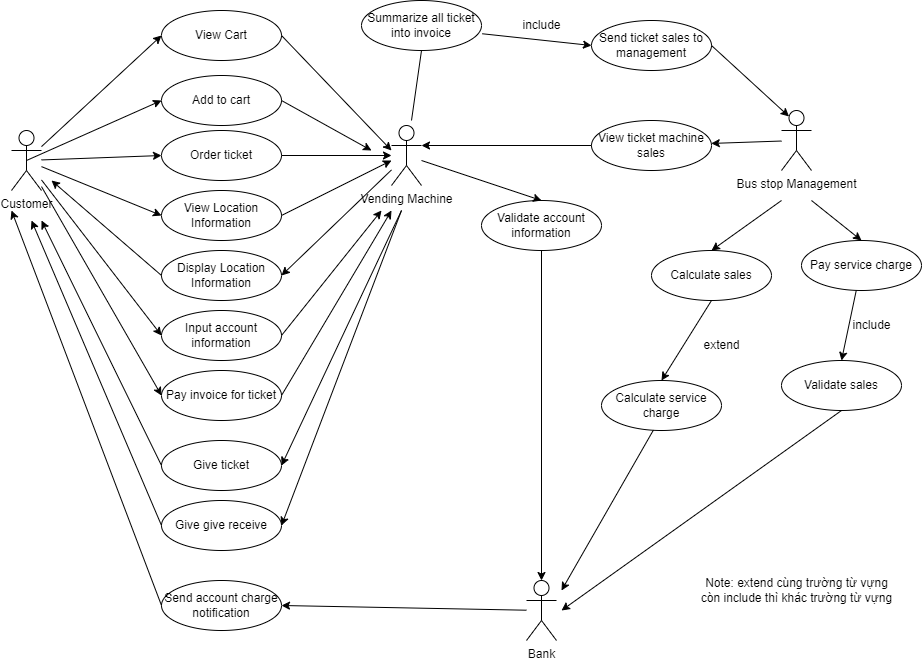

The diagram above was exported from draw.io. Its source (the exported page's mxGraphModel, read from the mxfile embedded in the PNG):
<mxGraphModel dx="1078" dy="563" grid="1" gridSize="10" guides="1" tooltips="1" connect="1" arrows="1" fold="1" page="1" pageScale="1" pageWidth="1169" pageHeight="827" math="0" shadow="0">
  <root>
    <mxCell id="0" />
    <mxCell id="1" parent="0" />
    <mxCell id="uPdJSmWZEStW92mB3ykd-1" value="Customer" style="shape=umlActor;verticalLabelPosition=bottom;verticalAlign=top;html=1;outlineConnect=0;" vertex="1" parent="1">
      <mxGeometry x="80" y="340" width="30" height="60" as="geometry" />
    </mxCell>
    <mxCell id="uPdJSmWZEStW92mB3ykd-8" value="Bank" style="shape=umlActor;verticalLabelPosition=bottom;verticalAlign=top;html=1;outlineConnect=0;" vertex="1" parent="1">
      <mxGeometry x="595" y="790" width="30" height="60" as="geometry" />
    </mxCell>
    <mxCell id="uPdJSmWZEStW92mB3ykd-9" value="Bus stop Management" style="shape=umlActor;verticalLabelPosition=bottom;verticalAlign=top;html=1;outlineConnect=0;" vertex="1" parent="1">
      <mxGeometry x="850" y="320" width="30" height="60" as="geometry" />
    </mxCell>
    <mxCell id="uPdJSmWZEStW92mB3ykd-10" value="Vending Machine" style="shape=umlActor;verticalLabelPosition=bottom;verticalAlign=top;html=1;outlineConnect=0;" vertex="1" parent="1">
      <mxGeometry x="460" y="335" width="30" height="60" as="geometry" />
    </mxCell>
    <mxCell id="uPdJSmWZEStW92mB3ykd-15" value="Order ticket" style="ellipse;whiteSpace=wrap;html=1;" vertex="1" parent="1">
      <mxGeometry x="230" y="340" width="120" height="50" as="geometry" />
    </mxCell>
    <mxCell id="uPdJSmWZEStW92mB3ykd-17" value="View Location Information" style="ellipse;whiteSpace=wrap;html=1;" vertex="1" parent="1">
      <mxGeometry x="230" y="400" width="120" height="50" as="geometry" />
    </mxCell>
    <mxCell id="uPdJSmWZEStW92mB3ykd-18" value="" style="endArrow=classic;html=1;rounded=0;entryX=0;entryY=0.5;entryDx=0;entryDy=0;" edge="1" parent="1" source="uPdJSmWZEStW92mB3ykd-1" target="uPdJSmWZEStW92mB3ykd-15">
      <mxGeometry width="50" height="50" relative="1" as="geometry">
        <mxPoint x="160" y="490" as="sourcePoint" />
        <mxPoint x="210" y="440" as="targetPoint" />
      </mxGeometry>
    </mxCell>
    <mxCell id="uPdJSmWZEStW92mB3ykd-19" value="" style="endArrow=classic;html=1;rounded=0;exitX=0.5;exitY=1;exitDx=0;exitDy=0;entryX=0.5;entryY=0;entryDx=0;entryDy=0;entryPerimeter=0;" edge="1" parent="1" source="uPdJSmWZEStW92mB3ykd-28" target="uPdJSmWZEStW92mB3ykd-8">
      <mxGeometry width="50" height="50" relative="1" as="geometry">
        <mxPoint x="870" y="530" as="sourcePoint" />
        <mxPoint x="920" y="480" as="targetPoint" />
      </mxGeometry>
    </mxCell>
    <mxCell id="uPdJSmWZEStW92mB3ykd-20" value="" style="endArrow=classic;html=1;rounded=0;exitX=1.006;exitY=0.665;exitDx=0;exitDy=0;exitPerimeter=0;entryX=0;entryY=0.5;entryDx=0;entryDy=0;" edge="1" parent="1" source="uPdJSmWZEStW92mB3ykd-45" target="uPdJSmWZEStW92mB3ykd-57">
      <mxGeometry width="50" height="50" relative="1" as="geometry">
        <mxPoint x="860" y="350" as="sourcePoint" />
        <mxPoint x="910" y="300" as="targetPoint" />
      </mxGeometry>
    </mxCell>
    <mxCell id="uPdJSmWZEStW92mB3ykd-21" value="Display Location Information" style="ellipse;whiteSpace=wrap;html=1;" vertex="1" parent="1">
      <mxGeometry x="230" y="460" width="120" height="50" as="geometry" />
    </mxCell>
    <mxCell id="uPdJSmWZEStW92mB3ykd-22" value="Add to cart" style="ellipse;whiteSpace=wrap;html=1;" vertex="1" parent="1">
      <mxGeometry x="230" y="285" width="120" height="50" as="geometry" />
    </mxCell>
    <mxCell id="uPdJSmWZEStW92mB3ykd-23" value="View Cart" style="ellipse;whiteSpace=wrap;html=1;" vertex="1" parent="1">
      <mxGeometry x="230" y="220" width="120" height="50" as="geometry" />
    </mxCell>
    <mxCell id="uPdJSmWZEStW92mB3ykd-24" value="" style="endArrow=classic;html=1;rounded=0;exitX=1;exitY=0.5;exitDx=0;exitDy=0;" edge="1" parent="1" source="uPdJSmWZEStW92mB3ykd-15" target="uPdJSmWZEStW92mB3ykd-10">
      <mxGeometry width="50" height="50" relative="1" as="geometry">
        <mxPoint x="510" y="540" as="sourcePoint" />
        <mxPoint x="560" y="490" as="targetPoint" />
      </mxGeometry>
    </mxCell>
    <mxCell id="uPdJSmWZEStW92mB3ykd-27" value="Send account charge notification" style="ellipse;whiteSpace=wrap;html=1;" vertex="1" parent="1">
      <mxGeometry x="230" y="790" width="120" height="50" as="geometry" />
    </mxCell>
    <mxCell id="uPdJSmWZEStW92mB3ykd-28" value="Validate account information" style="ellipse;whiteSpace=wrap;html=1;" vertex="1" parent="1">
      <mxGeometry x="550" y="410" width="120" height="50" as="geometry" />
    </mxCell>
    <mxCell id="uPdJSmWZEStW92mB3ykd-29" value="" style="endArrow=classic;html=1;rounded=0;exitX=0.5;exitY=0.5;exitDx=0;exitDy=0;exitPerimeter=0;entryX=0;entryY=0.5;entryDx=0;entryDy=0;" edge="1" parent="1" source="uPdJSmWZEStW92mB3ykd-1" target="uPdJSmWZEStW92mB3ykd-22">
      <mxGeometry width="50" height="50" relative="1" as="geometry">
        <mxPoint x="870" y="360.0000000000001" as="sourcePoint" />
        <mxPoint x="920" y="310.0000000000001" as="targetPoint" />
      </mxGeometry>
    </mxCell>
    <mxCell id="uPdJSmWZEStW92mB3ykd-30" value="" style="endArrow=classic;html=1;rounded=0;entryX=0;entryY=0.5;entryDx=0;entryDy=0;" edge="1" parent="1" source="uPdJSmWZEStW92mB3ykd-1" target="uPdJSmWZEStW92mB3ykd-23">
      <mxGeometry width="50" height="50" relative="1" as="geometry">
        <mxPoint x="870" y="360.0000000000001" as="sourcePoint" />
        <mxPoint x="920" y="310.0000000000001" as="targetPoint" />
      </mxGeometry>
    </mxCell>
    <mxCell id="uPdJSmWZEStW92mB3ykd-31" value="" style="endArrow=classic;html=1;rounded=0;exitX=1;exitY=0.5;exitDx=0;exitDy=0;" edge="1" parent="1" source="uPdJSmWZEStW92mB3ykd-17">
      <mxGeometry width="50" height="50" relative="1" as="geometry">
        <mxPoint x="870" y="360.0000000000001" as="sourcePoint" />
        <mxPoint x="460" y="370" as="targetPoint" />
      </mxGeometry>
    </mxCell>
    <mxCell id="uPdJSmWZEStW92mB3ykd-32" value="" style="endArrow=classic;html=1;rounded=0;entryX=0;entryY=0.5;entryDx=0;entryDy=0;" edge="1" parent="1" source="uPdJSmWZEStW92mB3ykd-1" target="uPdJSmWZEStW92mB3ykd-17">
      <mxGeometry width="50" height="50" relative="1" as="geometry">
        <mxPoint x="920" y="380.0000000000001" as="sourcePoint" />
        <mxPoint x="970" y="330.0000000000001" as="targetPoint" />
      </mxGeometry>
    </mxCell>
    <mxCell id="uPdJSmWZEStW92mB3ykd-34" value="" style="endArrow=classic;html=1;rounded=0;exitX=1;exitY=0.5;exitDx=0;exitDy=0;" edge="1" parent="1" source="uPdJSmWZEStW92mB3ykd-23">
      <mxGeometry width="50" height="50" relative="1" as="geometry">
        <mxPoint x="920" y="250.0000000000001" as="sourcePoint" />
        <mxPoint x="460" y="360" as="targetPoint" />
      </mxGeometry>
    </mxCell>
    <mxCell id="uPdJSmWZEStW92mB3ykd-35" value="" style="endArrow=classic;html=1;rounded=0;entryX=1;entryY=0.5;entryDx=0;entryDy=0;" edge="1" parent="1" source="uPdJSmWZEStW92mB3ykd-10" target="uPdJSmWZEStW92mB3ykd-21">
      <mxGeometry width="50" height="50" relative="1" as="geometry">
        <mxPoint x="870" y="360.0000000000001" as="sourcePoint" />
        <mxPoint x="920" y="310.0000000000001" as="targetPoint" />
      </mxGeometry>
    </mxCell>
    <mxCell id="uPdJSmWZEStW92mB3ykd-36" value="" style="endArrow=classic;html=1;rounded=0;exitX=0;exitY=0.5;exitDx=0;exitDy=0;" edge="1" parent="1" source="uPdJSmWZEStW92mB3ykd-21">
      <mxGeometry width="50" height="50" relative="1" as="geometry">
        <mxPoint x="870" y="360.0000000000001" as="sourcePoint" />
        <mxPoint x="120" y="390" as="targetPoint" />
      </mxGeometry>
    </mxCell>
    <mxCell id="uPdJSmWZEStW92mB3ykd-37" value="Input account information" style="ellipse;whiteSpace=wrap;html=1;" vertex="1" parent="1">
      <mxGeometry x="230" y="520" width="120" height="50" as="geometry" />
    </mxCell>
    <mxCell id="uPdJSmWZEStW92mB3ykd-38" value="Pay invoice for ticket" style="ellipse;whiteSpace=wrap;html=1;" vertex="1" parent="1">
      <mxGeometry x="230" y="580" width="120" height="50" as="geometry" />
    </mxCell>
    <mxCell id="uPdJSmWZEStW92mB3ykd-39" value="Give ticket" style="ellipse;whiteSpace=wrap;html=1;" vertex="1" parent="1">
      <mxGeometry x="230" y="650" width="120" height="50" as="geometry" />
    </mxCell>
    <mxCell id="uPdJSmWZEStW92mB3ykd-40" value="Give give receive" style="ellipse;whiteSpace=wrap;html=1;" vertex="1" parent="1">
      <mxGeometry x="230" y="710" width="120" height="50" as="geometry" />
    </mxCell>
    <mxCell id="uPdJSmWZEStW92mB3ykd-41" value="" style="endArrow=classic;html=1;rounded=0;exitX=0;exitY=0.5;exitDx=0;exitDy=0;" edge="1" parent="1" source="uPdJSmWZEStW92mB3ykd-39">
      <mxGeometry width="50" height="50" relative="1" as="geometry">
        <mxPoint x="880" y="540" as="sourcePoint" />
        <mxPoint x="110" y="430" as="targetPoint" />
      </mxGeometry>
    </mxCell>
    <mxCell id="uPdJSmWZEStW92mB3ykd-42" value="" style="endArrow=classic;html=1;rounded=0;exitX=1;exitY=0.5;exitDx=0;exitDy=0;" edge="1" parent="1" source="uPdJSmWZEStW92mB3ykd-37">
      <mxGeometry width="50" height="50" relative="1" as="geometry">
        <mxPoint x="890" y="550" as="sourcePoint" />
        <mxPoint x="450" y="420" as="targetPoint" />
      </mxGeometry>
    </mxCell>
    <mxCell id="uPdJSmWZEStW92mB3ykd-43" value="" style="endArrow=classic;html=1;rounded=0;entryX=0;entryY=0.5;entryDx=0;entryDy=0;" edge="1" parent="1" source="uPdJSmWZEStW92mB3ykd-1" target="uPdJSmWZEStW92mB3ykd-37">
      <mxGeometry width="50" height="50" relative="1" as="geometry">
        <mxPoint x="890" y="550" as="sourcePoint" />
        <mxPoint x="940" y="500" as="targetPoint" />
      </mxGeometry>
    </mxCell>
    <mxCell id="uPdJSmWZEStW92mB3ykd-44" value="" style="endArrow=classic;html=1;rounded=0;entryX=0;entryY=0.5;entryDx=0;entryDy=0;" edge="1" parent="1" source="uPdJSmWZEStW92mB3ykd-1" target="uPdJSmWZEStW92mB3ykd-38">
      <mxGeometry width="50" height="50" relative="1" as="geometry">
        <mxPoint x="890" y="550" as="sourcePoint" />
        <mxPoint x="940" y="500" as="targetPoint" />
      </mxGeometry>
    </mxCell>
    <mxCell id="uPdJSmWZEStW92mB3ykd-45" value="Summarize all ticket into invoice" style="ellipse;whiteSpace=wrap;html=1;" vertex="1" parent="1">
      <mxGeometry x="430" y="210" width="120" height="50" as="geometry" />
    </mxCell>
    <mxCell id="uPdJSmWZEStW92mB3ykd-46" value="" style="endArrow=classic;html=1;rounded=0;entryX=1;entryY=0.5;entryDx=0;entryDy=0;" edge="1" parent="1" target="uPdJSmWZEStW92mB3ykd-39">
      <mxGeometry width="50" height="50" relative="1" as="geometry">
        <mxPoint x="470" y="420" as="sourcePoint" />
        <mxPoint x="510" y="640" as="targetPoint" />
      </mxGeometry>
    </mxCell>
    <mxCell id="uPdJSmWZEStW92mB3ykd-47" value="" style="endArrow=classic;html=1;rounded=0;exitX=1;exitY=0.5;exitDx=0;exitDy=0;" edge="1" parent="1" source="uPdJSmWZEStW92mB3ykd-38">
      <mxGeometry width="50" height="50" relative="1" as="geometry">
        <mxPoint x="890" y="550" as="sourcePoint" />
        <mxPoint x="460" y="420" as="targetPoint" />
      </mxGeometry>
    </mxCell>
    <mxCell id="uPdJSmWZEStW92mB3ykd-48" value="" style="endArrow=classic;html=1;rounded=0;entryX=1;entryY=0.5;entryDx=0;entryDy=0;" edge="1" parent="1" target="uPdJSmWZEStW92mB3ykd-40">
      <mxGeometry width="50" height="50" relative="1" as="geometry">
        <mxPoint x="470" y="420" as="sourcePoint" />
        <mxPoint x="930" y="490" as="targetPoint" />
      </mxGeometry>
    </mxCell>
    <mxCell id="uPdJSmWZEStW92mB3ykd-49" value="" style="endArrow=classic;html=1;rounded=0;exitX=0;exitY=0.5;exitDx=0;exitDy=0;" edge="1" parent="1" source="uPdJSmWZEStW92mB3ykd-40">
      <mxGeometry width="50" height="50" relative="1" as="geometry">
        <mxPoint x="880" y="540" as="sourcePoint" />
        <mxPoint x="100" y="430" as="targetPoint" />
      </mxGeometry>
    </mxCell>
    <mxCell id="uPdJSmWZEStW92mB3ykd-50" value="" style="endArrow=none;html=1;rounded=0;entryX=0.5;entryY=1;entryDx=0;entryDy=0;" edge="1" parent="1" target="uPdJSmWZEStW92mB3ykd-45">
      <mxGeometry width="50" height="50" relative="1" as="geometry">
        <mxPoint x="480" y="330" as="sourcePoint" />
        <mxPoint x="650" y="300" as="targetPoint" />
      </mxGeometry>
    </mxCell>
    <mxCell id="uPdJSmWZEStW92mB3ykd-51" value="" style="endArrow=classic;html=1;rounded=0;entryX=0.5;entryY=0;entryDx=0;entryDy=0;" edge="1" parent="1" source="uPdJSmWZEStW92mB3ykd-10" target="uPdJSmWZEStW92mB3ykd-28">
      <mxGeometry width="50" height="50" relative="1" as="geometry">
        <mxPoint x="870" y="360.0000000000001" as="sourcePoint" />
        <mxPoint x="920" y="310.0000000000001" as="targetPoint" />
      </mxGeometry>
    </mxCell>
    <mxCell id="uPdJSmWZEStW92mB3ykd-52" value="" style="endArrow=classic;html=1;rounded=0;entryX=1;entryY=0.5;entryDx=0;entryDy=0;" edge="1" parent="1" source="uPdJSmWZEStW92mB3ykd-8" target="uPdJSmWZEStW92mB3ykd-27">
      <mxGeometry width="50" height="50" relative="1" as="geometry">
        <mxPoint x="410" y="820" as="sourcePoint" />
        <mxPoint x="920" y="310.0000000000001" as="targetPoint" />
      </mxGeometry>
    </mxCell>
    <mxCell id="uPdJSmWZEStW92mB3ykd-53" value="" style="endArrow=classic;html=1;rounded=0;exitX=0;exitY=0.5;exitDx=0;exitDy=0;" edge="1" parent="1" source="uPdJSmWZEStW92mB3ykd-27">
      <mxGeometry width="50" height="50" relative="1" as="geometry">
        <mxPoint x="870" y="360.0000000000001" as="sourcePoint" />
        <mxPoint x="80" y="420" as="targetPoint" />
      </mxGeometry>
    </mxCell>
    <mxCell id="uPdJSmWZEStW92mB3ykd-56" value="View ticket machine sales" style="ellipse;whiteSpace=wrap;html=1;" vertex="1" parent="1">
      <mxGeometry x="660" y="330" width="120" height="50" as="geometry" />
    </mxCell>
    <mxCell id="uPdJSmWZEStW92mB3ykd-57" value="Send ticket sales to management" style="ellipse;whiteSpace=wrap;html=1;" vertex="1" parent="1">
      <mxGeometry x="660" y="230" width="120" height="50" as="geometry" />
    </mxCell>
    <mxCell id="uPdJSmWZEStW92mB3ykd-58" value="" style="endArrow=classic;html=1;rounded=0;exitX=1;exitY=0.5;exitDx=0;exitDy=0;" edge="1" parent="1" source="uPdJSmWZEStW92mB3ykd-22">
      <mxGeometry width="50" height="50" relative="1" as="geometry">
        <mxPoint x="870" y="360.0000000000001" as="sourcePoint" />
        <mxPoint x="440" y="360" as="targetPoint" />
      </mxGeometry>
    </mxCell>
    <mxCell id="uPdJSmWZEStW92mB3ykd-59" value="include" style="text;html=1;align=center;verticalAlign=middle;resizable=0;points=[];autosize=1;strokeColor=none;fillColor=none;" vertex="1" parent="1">
      <mxGeometry x="580" y="220" width="60" height="30" as="geometry" />
    </mxCell>
    <mxCell id="uPdJSmWZEStW92mB3ykd-60" value="" style="endArrow=classic;html=1;rounded=0;exitX=1;exitY=0.5;exitDx=0;exitDy=0;entryX=0.25;entryY=0.1;entryDx=0;entryDy=0;entryPerimeter=0;" edge="1" parent="1" source="uPdJSmWZEStW92mB3ykd-57" target="uPdJSmWZEStW92mB3ykd-9">
      <mxGeometry width="50" height="50" relative="1" as="geometry">
        <mxPoint x="920" y="250.0000000000001" as="sourcePoint" />
        <mxPoint x="970" y="200.0000000000001" as="targetPoint" />
      </mxGeometry>
    </mxCell>
    <mxCell id="uPdJSmWZEStW92mB3ykd-61" value="" style="endArrow=classic;html=1;rounded=0;exitX=0;exitY=0.5;exitDx=0;exitDy=0;entryX=1;entryY=0.3333333333333333;entryDx=0;entryDy=0;entryPerimeter=0;" edge="1" parent="1" source="uPdJSmWZEStW92mB3ykd-56" target="uPdJSmWZEStW92mB3ykd-10">
      <mxGeometry width="50" height="50" relative="1" as="geometry">
        <mxPoint x="920" y="250.0000000000001" as="sourcePoint" />
        <mxPoint x="970" y="200.0000000000001" as="targetPoint" />
      </mxGeometry>
    </mxCell>
    <mxCell id="uPdJSmWZEStW92mB3ykd-62" value="" style="endArrow=classic;html=1;rounded=0;" edge="1" parent="1" source="uPdJSmWZEStW92mB3ykd-9" target="uPdJSmWZEStW92mB3ykd-56">
      <mxGeometry width="50" height="50" relative="1" as="geometry">
        <mxPoint x="920" y="250.0000000000001" as="sourcePoint" />
        <mxPoint x="970" y="200.0000000000001" as="targetPoint" />
      </mxGeometry>
    </mxCell>
    <mxCell id="uPdJSmWZEStW92mB3ykd-63" value="Calculate sales" style="ellipse;whiteSpace=wrap;html=1;" vertex="1" parent="1">
      <mxGeometry x="720" y="460" width="120" height="50" as="geometry" />
    </mxCell>
    <mxCell id="uPdJSmWZEStW92mB3ykd-64" value="Calculate service charge" style="ellipse;whiteSpace=wrap;html=1;" vertex="1" parent="1">
      <mxGeometry x="670" y="590" width="120" height="50" as="geometry" />
    </mxCell>
    <mxCell id="uPdJSmWZEStW92mB3ykd-65" value="" style="endArrow=classic;html=1;rounded=0;entryX=0.5;entryY=0;entryDx=0;entryDy=0;" edge="1" parent="1" target="uPdJSmWZEStW92mB3ykd-63">
      <mxGeometry width="50" height="50" relative="1" as="geometry">
        <mxPoint x="850" y="410" as="sourcePoint" />
        <mxPoint x="970" y="200.0000000000001" as="targetPoint" />
      </mxGeometry>
    </mxCell>
    <mxCell id="uPdJSmWZEStW92mB3ykd-66" value="" style="endArrow=classic;html=1;rounded=0;exitX=0.5;exitY=1;exitDx=0;exitDy=0;entryX=0.5;entryY=0;entryDx=0;entryDy=0;" edge="1" parent="1" source="uPdJSmWZEStW92mB3ykd-63" target="uPdJSmWZEStW92mB3ykd-64">
      <mxGeometry width="50" height="50" relative="1" as="geometry">
        <mxPoint x="920" y="250.0000000000001" as="sourcePoint" />
        <mxPoint x="970" y="200.0000000000001" as="targetPoint" />
      </mxGeometry>
    </mxCell>
    <mxCell id="uPdJSmWZEStW92mB3ykd-67" value="extend" style="text;html=1;align=center;verticalAlign=middle;resizable=0;points=[];autosize=1;strokeColor=none;fillColor=none;" vertex="1" parent="1">
      <mxGeometry x="760" y="540" width="60" height="30" as="geometry" />
    </mxCell>
    <mxCell id="uPdJSmWZEStW92mB3ykd-68" value="Pay service charge" style="ellipse;whiteSpace=wrap;html=1;" vertex="1" parent="1">
      <mxGeometry x="870" y="450" width="120" height="50" as="geometry" />
    </mxCell>
    <mxCell id="uPdJSmWZEStW92mB3ykd-69" value="" style="endArrow=classic;html=1;rounded=0;exitX=0.5;exitY=1;exitDx=0;exitDy=0;" edge="1" parent="1" source="uPdJSmWZEStW92mB3ykd-72">
      <mxGeometry width="50" height="50" relative="1" as="geometry">
        <mxPoint x="900" y="820" as="sourcePoint" />
        <mxPoint x="630" y="820" as="targetPoint" />
      </mxGeometry>
    </mxCell>
    <mxCell id="uPdJSmWZEStW92mB3ykd-70" value="include" style="text;html=1;align=center;verticalAlign=middle;resizable=0;points=[];autosize=1;strokeColor=none;fillColor=none;" vertex="1" parent="1">
      <mxGeometry x="910" y="520" width="60" height="30" as="geometry" />
    </mxCell>
    <mxCell id="uPdJSmWZEStW92mB3ykd-72" value="Validate sales" style="ellipse;whiteSpace=wrap;html=1;" vertex="1" parent="1">
      <mxGeometry x="850" y="570" width="120" height="50" as="geometry" />
    </mxCell>
    <mxCell id="uPdJSmWZEStW92mB3ykd-73" value="" style="endArrow=classic;html=1;rounded=0;entryX=0.5;entryY=0;entryDx=0;entryDy=0;" edge="1" parent="1" source="uPdJSmWZEStW92mB3ykd-68" target="uPdJSmWZEStW92mB3ykd-72">
      <mxGeometry width="50" height="50" relative="1" as="geometry">
        <mxPoint x="910" y="830" as="sourcePoint" />
        <mxPoint x="640" y="830" as="targetPoint" />
      </mxGeometry>
    </mxCell>
    <mxCell id="uPdJSmWZEStW92mB3ykd-74" value="" style="endArrow=classic;html=1;rounded=0;entryX=0.5;entryY=0;entryDx=0;entryDy=0;" edge="1" parent="1" target="uPdJSmWZEStW92mB3ykd-68">
      <mxGeometry width="50" height="50" relative="1" as="geometry">
        <mxPoint x="880" y="410" as="sourcePoint" />
        <mxPoint x="920" y="580" as="targetPoint" />
      </mxGeometry>
    </mxCell>
    <mxCell id="uPdJSmWZEStW92mB3ykd-75" value="Note: extend cùng trường từ vựng&lt;br&gt;còn include thì khác trường từ vựng" style="text;html=1;align=center;verticalAlign=middle;resizable=0;points=[];autosize=1;strokeColor=none;fillColor=none;" vertex="1" parent="1">
      <mxGeometry x="760" y="780" width="210" height="40" as="geometry" />
    </mxCell>
    <mxCell id="uPdJSmWZEStW92mB3ykd-76" value="" style="endArrow=classic;html=1;rounded=0;exitX=0.433;exitY=0.99;exitDx=0;exitDy=0;exitPerimeter=0;" edge="1" parent="1" source="uPdJSmWZEStW92mB3ykd-64">
      <mxGeometry width="50" height="50" relative="1" as="geometry">
        <mxPoint x="920" y="630" as="sourcePoint" />
        <mxPoint x="630" y="800" as="targetPoint" />
      </mxGeometry>
    </mxCell>
  </root>
</mxGraphModel>